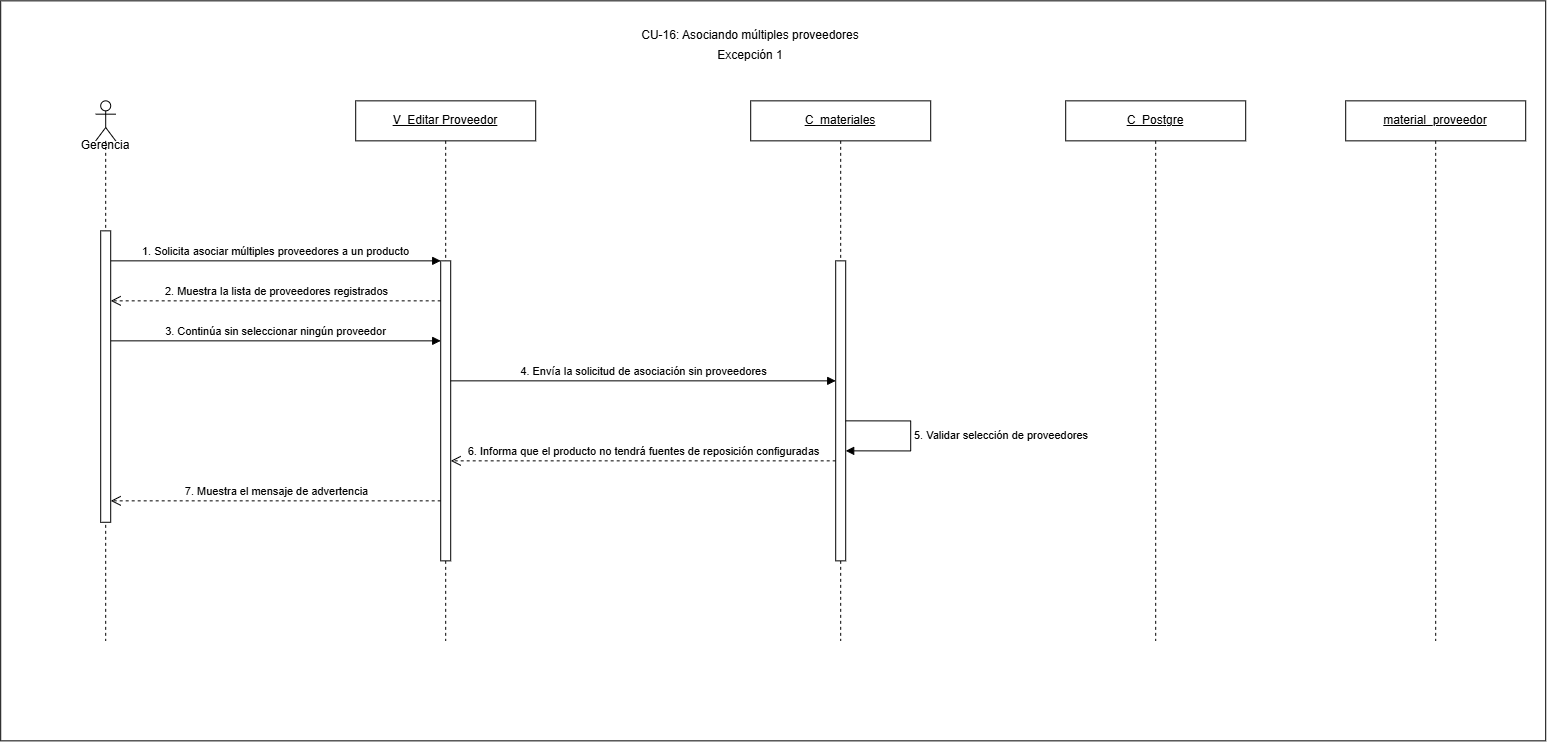

The diagram above was exported from draw.io. Its source (the exported page's mxGraphModel, read from the mxfile embedded in the PNG):
<mxGraphModel dx="1049" dy="917" grid="1" gridSize="10" guides="1" tooltips="1" connect="1" arrows="1" fold="1" page="1" pageScale="1" pageWidth="1550" pageHeight="680" math="0" shadow="0">
  <root>
    <mxCell id="vmQQhcKsAcuajbSXMpDJ-0" />
    <mxCell id="vmQQhcKsAcuajbSXMpDJ-1" parent="vmQQhcKsAcuajbSXMpDJ-0" />
    <mxCell id="vmQQhcKsAcuajbSXMpDJ-2" parent="vmQQhcKsAcuajbSXMpDJ-1" style="rounded=0;whiteSpace=wrap;html=1;" value="" vertex="1">
      <mxGeometry height="740" width="1545" x="25" y="20" as="geometry" />
    </mxCell>
    <mxCell id="vmQQhcKsAcuajbSXMpDJ-3" parent="vmQQhcKsAcuajbSXMpDJ-1" style="text;html=1;whiteSpace=wrap;strokeColor=none;fillColor=none;align=center;verticalAlign=middle;rounded=0;" value="G&lt;span style=&quot;background-color: transparent; color: light-dark(rgb(0, 0, 0), rgb(255, 255, 255));&quot;&gt;erencia&lt;/span&gt;" vertex="1">
      <mxGeometry height="30" width="60" x="100" y="150" as="geometry" />
    </mxCell>
    <mxCell id="vmQQhcKsAcuajbSXMpDJ-4" parent="vmQQhcKsAcuajbSXMpDJ-1" style="shape=umlLifeline;perimeter=lifelinePerimeter;whiteSpace=wrap;html=1;container=1;dropTarget=0;collapsible=0;recursiveResize=0;outlineConnect=0;portConstraint=eastwest;" value="&lt;u&gt;V_Editar Proveedor&lt;/u&gt;" vertex="1">
      <mxGeometry height="540" width="180" x="380" y="120" as="geometry" />
    </mxCell>
    <mxCell id="vmQQhcKsAcuajbSXMpDJ-5" parent="vmQQhcKsAcuajbSXMpDJ-4" style="html=1;points=[[0,0,0,0,5],[0,1,0,0,-5],[1,0,0,0,5],[1,1,0,0,-5]];perimeter=orthogonalPerimeter;outlineConnect=0;targetShapes=umlLifeline;portConstraint=eastwest;" value="" vertex="1">
      <mxGeometry height="300" width="10" x="85" y="160" as="geometry" />
    </mxCell>
    <mxCell id="vmQQhcKsAcuajbSXMpDJ-6" parent="vmQQhcKsAcuajbSXMpDJ-1" style="shape=umlLifeline;perimeter=lifelinePerimeter;whiteSpace=wrap;html=1;container=1;dropTarget=0;collapsible=0;recursiveResize=0;outlineConnect=0;portConstraint=eastwest;" value="&lt;u&gt;C_materiales&lt;/u&gt;" vertex="1">
      <mxGeometry height="540" width="180" x="775" y="120" as="geometry" />
    </mxCell>
    <mxCell id="vmQQhcKsAcuajbSXMpDJ-7" parent="vmQQhcKsAcuajbSXMpDJ-6" style="html=1;points=[[0,0,0,0,5],[0,1,0,0,-5],[1,0,0,0,5],[1,1,0,0,-5]];perimeter=orthogonalPerimeter;outlineConnect=0;targetShapes=umlLifeline;portConstraint=eastwest;" value="" vertex="1">
      <mxGeometry height="300" width="10" x="85" y="160" as="geometry" />
    </mxCell>
    <mxCell id="vmQQhcKsAcuajbSXMpDJ-8" parent="vmQQhcKsAcuajbSXMpDJ-1" style="shape=umlLifeline;perimeter=lifelinePerimeter;whiteSpace=wrap;html=1;container=1;dropTarget=0;collapsible=0;recursiveResize=0;outlineConnect=0;portConstraint=eastwest;" value="&lt;u&gt;C_Postgre&lt;/u&gt;" vertex="1">
      <mxGeometry height="540" width="180" x="1090" y="120" as="geometry" />
    </mxCell>
    <mxCell id="vmQQhcKsAcuajbSXMpDJ-9" parent="vmQQhcKsAcuajbSXMpDJ-1" style="shape=umlLifeline;perimeter=lifelinePerimeter;whiteSpace=wrap;html=1;container=1;dropTarget=0;collapsible=0;recursiveResize=0;outlineConnect=0;portConstraint=eastwest;" value="&lt;u&gt;material_proveedor&lt;/u&gt;" vertex="1">
      <mxGeometry height="540" width="180" x="1370" y="120" as="geometry" />
    </mxCell>
    <mxCell id="vmQQhcKsAcuajbSXMpDJ-10" edge="1" parent="vmQQhcKsAcuajbSXMpDJ-1" style="html=1;verticalAlign=bottom;endArrow=block;curved=0;rounded=0;" value="1. Solicita asociar múltiples proveedores a un producto">
      <mxGeometry relative="1" as="geometry">
        <mxPoint x="135" y="280" as="sourcePoint" />
        <mxPoint x="465" y="280" as="targetPoint" />
      </mxGeometry>
    </mxCell>
    <mxCell id="vmQQhcKsAcuajbSXMpDJ-11" edge="1" parent="vmQQhcKsAcuajbSXMpDJ-1" style="html=1;verticalAlign=bottom;endArrow=open;dashed=1;endSize=8;curved=0;rounded=0;" value="2. Muestra la lista de proveedores registrados">
      <mxGeometry relative="1" as="geometry">
        <mxPoint x="465" y="320" as="sourcePoint" />
        <mxPoint x="135" y="320" as="targetPoint" />
      </mxGeometry>
    </mxCell>
    <mxCell id="vmQQhcKsAcuajbSXMpDJ-12" edge="1" parent="vmQQhcKsAcuajbSXMpDJ-1" style="html=1;verticalAlign=bottom;endArrow=block;curved=0;rounded=0;" value="3. Continúa sin seleccionar ningún proveedor">
      <mxGeometry relative="1" as="geometry">
        <mxPoint x="135" y="360" as="sourcePoint" />
        <mxPoint x="465" y="360" as="targetPoint" />
      </mxGeometry>
    </mxCell>
    <mxCell id="vmQQhcKsAcuajbSXMpDJ-13" edge="1" parent="vmQQhcKsAcuajbSXMpDJ-1" style="html=1;verticalAlign=bottom;endArrow=block;curved=0;rounded=0;" target="vmQQhcKsAcuajbSXMpDJ-7" value="4. Envía la solicitud de asociación sin proveedores">
      <mxGeometry relative="1" as="geometry">
        <mxPoint x="475" y="400" as="sourcePoint" />
        <mxPoint x="700" y="400" as="targetPoint" />
      </mxGeometry>
    </mxCell>
    <mxCell id="vmQQhcKsAcuajbSXMpDJ-14" edge="1" parent="vmQQhcKsAcuajbSXMpDJ-1" style="html=1;align=left;spacingLeft=2;endArrow=block;rounded=0;edgeStyle=orthogonalEdgeStyle;curved=0;" value="5. Validar selección de proveedores&amp;nbsp;">
      <mxGeometry relative="1" x="-0.0007" as="geometry">
        <mxPoint as="offset" />
        <Array as="points">
          <mxPoint x="935" y="440" />
          <mxPoint x="935" y="470" />
        </Array>
        <mxPoint x="870" y="440" as="sourcePoint" />
        <mxPoint x="870" y="470" as="targetPoint" />
      </mxGeometry>
    </mxCell>
    <mxCell id="vmQQhcKsAcuajbSXMpDJ-15" edge="1" parent="vmQQhcKsAcuajbSXMpDJ-1" source="vmQQhcKsAcuajbSXMpDJ-7" style="html=1;verticalAlign=bottom;endArrow=open;dashed=1;endSize=8;curved=0;rounded=0;" value="6. Informa que el producto no tendrá fuentes de reposición configuradas">
      <mxGeometry relative="1" as="geometry">
        <mxPoint x="700" y="480" as="sourcePoint" />
        <mxPoint x="475" y="480" as="targetPoint" />
      </mxGeometry>
    </mxCell>
    <mxCell id="vmQQhcKsAcuajbSXMpDJ-16" edge="1" parent="vmQQhcKsAcuajbSXMpDJ-1" style="html=1;verticalAlign=bottom;endArrow=open;dashed=1;endSize=8;curved=0;rounded=0;" value="7. Muestra el mensaje de advertencia">
      <mxGeometry relative="1" as="geometry">
        <mxPoint x="465" y="520" as="sourcePoint" />
        <mxPoint x="135" y="520" as="targetPoint" />
      </mxGeometry>
    </mxCell>
    <mxCell id="vmQQhcKsAcuajbSXMpDJ-17" parent="vmQQhcKsAcuajbSXMpDJ-1" style="text;html=1;whiteSpace=wrap;strokeColor=none;fillColor=none;align=center;verticalAlign=middle;rounded=0;" value="CU-16: Asociando múltiples proveedores" vertex="1">
      <mxGeometry height="30" width="420" x="565" y="40" as="geometry" />
    </mxCell>
    <mxCell id="vmQQhcKsAcuajbSXMpDJ-18" parent="vmQQhcKsAcuajbSXMpDJ-1" style="text;html=1;whiteSpace=wrap;strokeColor=none;fillColor=none;align=center;verticalAlign=middle;rounded=0;" value="Excepción 1" vertex="1">
      <mxGeometry height="30" width="420" x="565" y="60" as="geometry" />
    </mxCell>
    <mxCell id="vmQQhcKsAcuajbSXMpDJ-19" parent="vmQQhcKsAcuajbSXMpDJ-1" style="shape=umlLifeline;perimeter=lifelinePerimeter;whiteSpace=wrap;html=1;container=1;dropTarget=0;collapsible=0;recursiveResize=0;outlineConnect=0;portConstraint=eastwest;newEdgeStyle={&quot;curved&quot;:0,&quot;rounded&quot;:0};participant=umlActor;" value="" vertex="1">
      <mxGeometry height="540" width="20" x="120" y="120" as="geometry" />
    </mxCell>
    <mxCell id="vmQQhcKsAcuajbSXMpDJ-20" parent="vmQQhcKsAcuajbSXMpDJ-19" style="html=1;points=[[0,0,0,0,5],[0,1,0,0,-5],[1,0,0,0,5],[1,1,0,0,-5]];perimeter=orthogonalPerimeter;outlineConnect=0;targetShapes=umlLifeline;portConstraint=eastwest;" value="" vertex="1">
      <mxGeometry height="291.43" width="10" x="5" y="130" as="geometry" />
    </mxCell>
  </root>
</mxGraphModel>